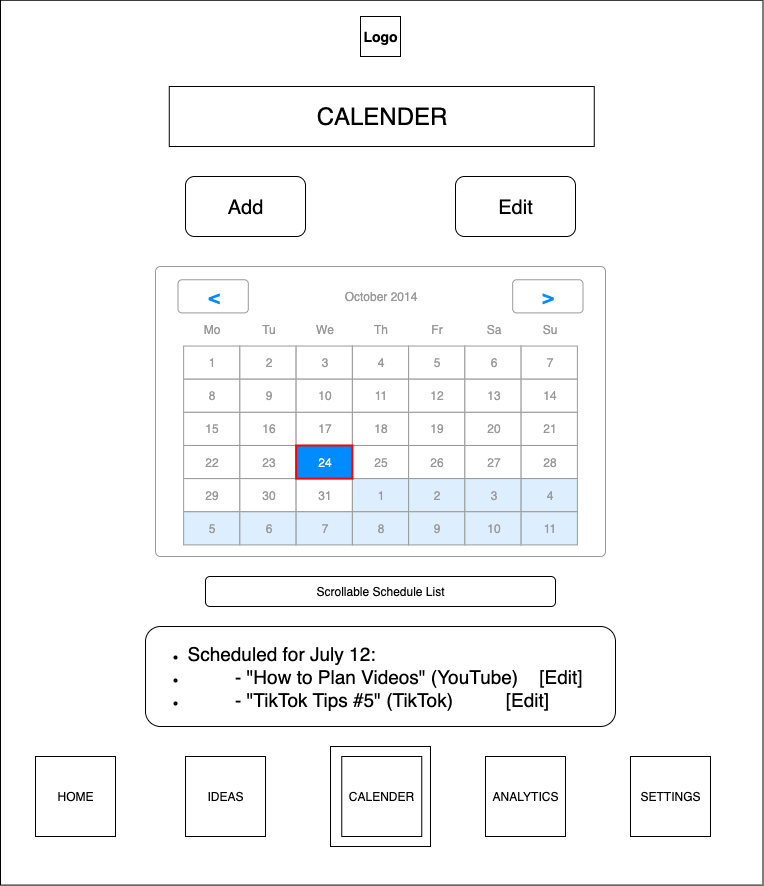

The diagram above was exported from draw.io. Its source (the exported page's mxGraphModel, read from the mxfile embedded in the PNG):
<mxGraphModel dx="1323" dy="809" grid="1" gridSize="10" guides="1" tooltips="1" connect="1" arrows="1" fold="1" page="1" pageScale="1" pageWidth="850" pageHeight="1100" math="0" shadow="0">
  <root>
    <mxCell id="0" />
    <mxCell id="1" parent="0" />
    <mxCell id="Agp9xu3g1EUVivxk9mJ9-1" value="" style="rounded=0;whiteSpace=wrap;html=1;rotation=90;" vertex="1" parent="1">
      <mxGeometry x="-16.16" y="74.92" width="884.83" height="762.5" as="geometry" />
    </mxCell>
    <mxCell id="Agp9xu3g1EUVivxk9mJ9-2" value="&lt;span style=&quot;font-size: 24px;&quot;&gt;CALENDER&lt;/span&gt;" style="rounded=0;whiteSpace=wrap;html=1;" vertex="1" parent="1">
      <mxGeometry x="213.76" y="100" width="425" height="60" as="geometry" />
    </mxCell>
    <mxCell id="Agp9xu3g1EUVivxk9mJ9-3" value="&lt;b&gt;&lt;font style=&quot;font-size: 14px;&quot;&gt;Logo&lt;/font&gt;&lt;/b&gt;" style="whiteSpace=wrap;html=1;aspect=fixed;" vertex="1" parent="1">
      <mxGeometry x="405" y="30" width="40" height="40" as="geometry" />
    </mxCell>
    <mxCell id="Agp9xu3g1EUVivxk9mJ9-9" value="" style="whiteSpace=wrap;html=1;aspect=fixed;" vertex="1" parent="1">
      <mxGeometry x="375" y="760" width="100" height="100" as="geometry" />
    </mxCell>
    <mxCell id="Agp9xu3g1EUVivxk9mJ9-5" value="IDEAS" style="whiteSpace=wrap;html=1;aspect=fixed;" vertex="1" parent="1">
      <mxGeometry x="230" y="770" width="80" height="80" as="geometry" />
    </mxCell>
    <mxCell id="Agp9xu3g1EUVivxk9mJ9-6" value="CALENDER" style="whiteSpace=wrap;html=1;aspect=fixed;" vertex="1" parent="1">
      <mxGeometry x="386.26" y="770" width="80" height="80" as="geometry" />
    </mxCell>
    <mxCell id="Agp9xu3g1EUVivxk9mJ9-7" value="ANALYTICS" style="whiteSpace=wrap;html=1;aspect=fixed;" vertex="1" parent="1">
      <mxGeometry x="530" y="770" width="80" height="80" as="geometry" />
    </mxCell>
    <mxCell id="Agp9xu3g1EUVivxk9mJ9-8" value="SETTINGS" style="whiteSpace=wrap;html=1;aspect=fixed;" vertex="1" parent="1">
      <mxGeometry x="675" y="770" width="80" height="80" as="geometry" />
    </mxCell>
    <mxCell id="Agp9xu3g1EUVivxk9mJ9-4" value="HOME" style="whiteSpace=wrap;html=1;aspect=fixed;" vertex="1" parent="1">
      <mxGeometry x="80" y="770" width="80" height="80" as="geometry" />
    </mxCell>
    <mxCell id="Agp9xu3g1EUVivxk9mJ9-20" value="" style="strokeWidth=1;shadow=0;dashed=0;align=center;html=1;shape=mxgraph.mockup.forms.rrect;rSize=5;strokeColor=#999999;fillColor=#ffffff;" vertex="1" parent="1">
      <mxGeometry x="200" y="280" width="450" height="290" as="geometry" />
    </mxCell>
    <mxCell id="Agp9xu3g1EUVivxk9mJ9-21" value="October 2014" style="strokeWidth=1;shadow=0;dashed=0;align=center;html=1;shape=mxgraph.mockup.forms.anchor;fontColor=#999999;" vertex="1" parent="Agp9xu3g1EUVivxk9mJ9-20">
      <mxGeometry x="84.375" y="13.257142857142856" width="281.25" height="33.14285714285714" as="geometry" />
    </mxCell>
    <mxCell id="Agp9xu3g1EUVivxk9mJ9-22" value="&lt;" style="strokeWidth=1;shadow=0;dashed=0;align=center;html=1;shape=mxgraph.mockup.forms.rrect;rSize=4;strokeColor=#999999;fontColor=#008cff;fontSize=19;fontStyle=1;" vertex="1" parent="Agp9xu3g1EUVivxk9mJ9-20">
      <mxGeometry x="22.5" y="13.257142857142856" width="70.3125" height="33.14285714285714" as="geometry" />
    </mxCell>
    <mxCell id="Agp9xu3g1EUVivxk9mJ9-23" value="&gt;" style="strokeWidth=1;shadow=0;dashed=0;align=center;html=1;shape=mxgraph.mockup.forms.rrect;rSize=4;strokeColor=#999999;fontColor=#008cff;fontSize=19;fontStyle=1;" vertex="1" parent="Agp9xu3g1EUVivxk9mJ9-20">
      <mxGeometry x="357.1875" y="13.257142857142856" width="70.3125" height="33.14285714285714" as="geometry" />
    </mxCell>
    <mxCell id="Agp9xu3g1EUVivxk9mJ9-24" value="Mo" style="strokeWidth=1;shadow=0;dashed=0;align=center;html=1;shape=mxgraph.mockup.forms.anchor;fontColor=#999999;" vertex="1" parent="Agp9xu3g1EUVivxk9mJ9-20">
      <mxGeometry x="28.125" y="46.4" width="56.25" height="33.14285714285714" as="geometry" />
    </mxCell>
    <mxCell id="Agp9xu3g1EUVivxk9mJ9-25" value="Tu" style="strokeWidth=1;shadow=0;dashed=0;align=center;html=1;shape=mxgraph.mockup.forms.anchor;fontColor=#999999;" vertex="1" parent="Agp9xu3g1EUVivxk9mJ9-20">
      <mxGeometry x="84.375" y="46.4" width="56.25" height="33.14285714285714" as="geometry" />
    </mxCell>
    <mxCell id="Agp9xu3g1EUVivxk9mJ9-26" value="We" style="strokeWidth=1;shadow=0;dashed=0;align=center;html=1;shape=mxgraph.mockup.forms.anchor;fontColor=#999999;" vertex="1" parent="Agp9xu3g1EUVivxk9mJ9-20">
      <mxGeometry x="140.625" y="46.4" width="56.25" height="33.14285714285714" as="geometry" />
    </mxCell>
    <mxCell id="Agp9xu3g1EUVivxk9mJ9-27" value="Th" style="strokeWidth=1;shadow=0;dashed=0;align=center;html=1;shape=mxgraph.mockup.forms.anchor;fontColor=#999999;" vertex="1" parent="Agp9xu3g1EUVivxk9mJ9-20">
      <mxGeometry x="196.875" y="46.4" width="56.25" height="33.14285714285714" as="geometry" />
    </mxCell>
    <mxCell id="Agp9xu3g1EUVivxk9mJ9-28" value="Fr" style="strokeWidth=1;shadow=0;dashed=0;align=center;html=1;shape=mxgraph.mockup.forms.anchor;fontColor=#999999;" vertex="1" parent="Agp9xu3g1EUVivxk9mJ9-20">
      <mxGeometry x="253.12499999999997" y="46.4" width="56.25" height="33.14285714285714" as="geometry" />
    </mxCell>
    <mxCell id="Agp9xu3g1EUVivxk9mJ9-29" value="Sa" style="strokeWidth=1;shadow=0;dashed=0;align=center;html=1;shape=mxgraph.mockup.forms.anchor;fontColor=#999999;" vertex="1" parent="Agp9xu3g1EUVivxk9mJ9-20">
      <mxGeometry x="309.375" y="46.4" width="56.25" height="33.14285714285714" as="geometry" />
    </mxCell>
    <mxCell id="Agp9xu3g1EUVivxk9mJ9-30" value="Su" style="strokeWidth=1;shadow=0;dashed=0;align=center;html=1;shape=mxgraph.mockup.forms.anchor;fontColor=#999999;" vertex="1" parent="Agp9xu3g1EUVivxk9mJ9-20">
      <mxGeometry x="365.625" y="46.4" width="56.25" height="33.14285714285714" as="geometry" />
    </mxCell>
    <mxCell id="Agp9xu3g1EUVivxk9mJ9-31" value="1" style="strokeWidth=1;shadow=0;dashed=0;align=center;html=1;shape=mxgraph.mockup.forms.rrect;rSize=0;strokeColor=#999999;fontColor=#999999;" vertex="1" parent="Agp9xu3g1EUVivxk9mJ9-20">
      <mxGeometry x="28.125" y="79.54285714285714" width="56.25" height="33.14285714285714" as="geometry" />
    </mxCell>
    <mxCell id="Agp9xu3g1EUVivxk9mJ9-32" value="2" style="strokeWidth=1;shadow=0;dashed=0;align=center;html=1;shape=mxgraph.mockup.forms.rrect;rSize=0;strokeColor=#999999;fontColor=#999999;" vertex="1" parent="Agp9xu3g1EUVivxk9mJ9-20">
      <mxGeometry x="84.375" y="79.54285714285714" width="56.25" height="33.14285714285714" as="geometry" />
    </mxCell>
    <mxCell id="Agp9xu3g1EUVivxk9mJ9-33" value="3" style="strokeWidth=1;shadow=0;dashed=0;align=center;html=1;shape=mxgraph.mockup.forms.rrect;rSize=0;strokeColor=#999999;fontColor=#999999;" vertex="1" parent="Agp9xu3g1EUVivxk9mJ9-20">
      <mxGeometry x="140.625" y="79.54285714285714" width="56.25" height="33.14285714285714" as="geometry" />
    </mxCell>
    <mxCell id="Agp9xu3g1EUVivxk9mJ9-34" value="4" style="strokeWidth=1;shadow=0;dashed=0;align=center;html=1;shape=mxgraph.mockup.forms.rrect;rSize=0;strokeColor=#999999;fontColor=#999999;" vertex="1" parent="Agp9xu3g1EUVivxk9mJ9-20">
      <mxGeometry x="196.875" y="79.54285714285714" width="56.25" height="33.14285714285714" as="geometry" />
    </mxCell>
    <mxCell id="Agp9xu3g1EUVivxk9mJ9-35" value="5" style="strokeWidth=1;shadow=0;dashed=0;align=center;html=1;shape=mxgraph.mockup.forms.rrect;rSize=0;strokeColor=#999999;fontColor=#999999;" vertex="1" parent="Agp9xu3g1EUVivxk9mJ9-20">
      <mxGeometry x="253.12499999999997" y="79.54285714285714" width="56.25" height="33.14285714285714" as="geometry" />
    </mxCell>
    <mxCell id="Agp9xu3g1EUVivxk9mJ9-36" value="6" style="strokeWidth=1;shadow=0;dashed=0;align=center;html=1;shape=mxgraph.mockup.forms.rrect;rSize=0;strokeColor=#999999;fontColor=#999999;" vertex="1" parent="Agp9xu3g1EUVivxk9mJ9-20">
      <mxGeometry x="309.375" y="79.54285714285714" width="56.25" height="33.14285714285714" as="geometry" />
    </mxCell>
    <mxCell id="Agp9xu3g1EUVivxk9mJ9-37" value="7" style="strokeWidth=1;shadow=0;dashed=0;align=center;html=1;shape=mxgraph.mockup.forms.rrect;rSize=0;strokeColor=#999999;fontColor=#999999;" vertex="1" parent="Agp9xu3g1EUVivxk9mJ9-20">
      <mxGeometry x="365.625" y="79.54285714285714" width="56.25" height="33.14285714285714" as="geometry" />
    </mxCell>
    <mxCell id="Agp9xu3g1EUVivxk9mJ9-38" value="8" style="strokeWidth=1;shadow=0;dashed=0;align=center;html=1;shape=mxgraph.mockup.forms.rrect;rSize=0;strokeColor=#999999;fontColor=#999999;" vertex="1" parent="Agp9xu3g1EUVivxk9mJ9-20">
      <mxGeometry x="28.125" y="112.68571428571427" width="56.25" height="33.14285714285714" as="geometry" />
    </mxCell>
    <mxCell id="Agp9xu3g1EUVivxk9mJ9-39" value="9" style="strokeWidth=1;shadow=0;dashed=0;align=center;html=1;shape=mxgraph.mockup.forms.rrect;rSize=0;strokeColor=#999999;fontColor=#999999;" vertex="1" parent="Agp9xu3g1EUVivxk9mJ9-20">
      <mxGeometry x="84.375" y="112.68571428571427" width="56.25" height="33.14285714285714" as="geometry" />
    </mxCell>
    <mxCell id="Agp9xu3g1EUVivxk9mJ9-40" value="10" style="strokeWidth=1;shadow=0;dashed=0;align=center;html=1;shape=mxgraph.mockup.forms.rrect;rSize=0;strokeColor=#999999;fontColor=#999999;" vertex="1" parent="Agp9xu3g1EUVivxk9mJ9-20">
      <mxGeometry x="140.625" y="112.68571428571427" width="56.25" height="33.14285714285714" as="geometry" />
    </mxCell>
    <mxCell id="Agp9xu3g1EUVivxk9mJ9-41" value="11" style="strokeWidth=1;shadow=0;dashed=0;align=center;html=1;shape=mxgraph.mockup.forms.rrect;rSize=0;strokeColor=#999999;fontColor=#999999;" vertex="1" parent="Agp9xu3g1EUVivxk9mJ9-20">
      <mxGeometry x="196.875" y="112.68571428571427" width="56.25" height="33.14285714285714" as="geometry" />
    </mxCell>
    <mxCell id="Agp9xu3g1EUVivxk9mJ9-42" value="12" style="strokeWidth=1;shadow=0;dashed=0;align=center;html=1;shape=mxgraph.mockup.forms.rrect;rSize=0;strokeColor=#999999;fontColor=#999999;" vertex="1" parent="Agp9xu3g1EUVivxk9mJ9-20">
      <mxGeometry x="253.12499999999997" y="112.68571428571427" width="56.25" height="33.14285714285714" as="geometry" />
    </mxCell>
    <mxCell id="Agp9xu3g1EUVivxk9mJ9-43" value="13" style="strokeWidth=1;shadow=0;dashed=0;align=center;html=1;shape=mxgraph.mockup.forms.rrect;rSize=0;strokeColor=#999999;fontColor=#999999;" vertex="1" parent="Agp9xu3g1EUVivxk9mJ9-20">
      <mxGeometry x="309.375" y="112.68571428571427" width="56.25" height="33.14285714285714" as="geometry" />
    </mxCell>
    <mxCell id="Agp9xu3g1EUVivxk9mJ9-44" value="14" style="strokeWidth=1;shadow=0;dashed=0;align=center;html=1;shape=mxgraph.mockup.forms.rrect;rSize=0;strokeColor=#999999;fontColor=#999999;" vertex="1" parent="Agp9xu3g1EUVivxk9mJ9-20">
      <mxGeometry x="365.625" y="112.68571428571427" width="56.25" height="33.14285714285714" as="geometry" />
    </mxCell>
    <mxCell id="Agp9xu3g1EUVivxk9mJ9-45" value="15" style="strokeWidth=1;shadow=0;dashed=0;align=center;html=1;shape=mxgraph.mockup.forms.rrect;rSize=0;strokeColor=#999999;fontColor=#999999;" vertex="1" parent="Agp9xu3g1EUVivxk9mJ9-20">
      <mxGeometry x="28.125" y="145.82857142857142" width="56.25" height="33.14285714285714" as="geometry" />
    </mxCell>
    <mxCell id="Agp9xu3g1EUVivxk9mJ9-46" value="16" style="strokeWidth=1;shadow=0;dashed=0;align=center;html=1;shape=mxgraph.mockup.forms.rrect;rSize=0;strokeColor=#999999;fontColor=#999999;" vertex="1" parent="Agp9xu3g1EUVivxk9mJ9-20">
      <mxGeometry x="84.375" y="145.82857142857142" width="56.25" height="33.14285714285714" as="geometry" />
    </mxCell>
    <mxCell id="Agp9xu3g1EUVivxk9mJ9-47" value="17" style="strokeWidth=1;shadow=0;dashed=0;align=center;html=1;shape=mxgraph.mockup.forms.rrect;rSize=0;strokeColor=#999999;fontColor=#999999;" vertex="1" parent="Agp9xu3g1EUVivxk9mJ9-20">
      <mxGeometry x="140.625" y="145.82857142857142" width="56.25" height="33.14285714285714" as="geometry" />
    </mxCell>
    <mxCell id="Agp9xu3g1EUVivxk9mJ9-48" value="18" style="strokeWidth=1;shadow=0;dashed=0;align=center;html=1;shape=mxgraph.mockup.forms.rrect;rSize=0;strokeColor=#999999;fontColor=#999999;" vertex="1" parent="Agp9xu3g1EUVivxk9mJ9-20">
      <mxGeometry x="196.875" y="145.82857142857142" width="56.25" height="33.14285714285714" as="geometry" />
    </mxCell>
    <mxCell id="Agp9xu3g1EUVivxk9mJ9-49" value="19" style="strokeWidth=1;shadow=0;dashed=0;align=center;html=1;shape=mxgraph.mockup.forms.rrect;rSize=0;strokeColor=#999999;fontColor=#999999;" vertex="1" parent="Agp9xu3g1EUVivxk9mJ9-20">
      <mxGeometry x="253.12499999999997" y="145.82857142857142" width="56.25" height="33.14285714285714" as="geometry" />
    </mxCell>
    <mxCell id="Agp9xu3g1EUVivxk9mJ9-50" value="20" style="strokeWidth=1;shadow=0;dashed=0;align=center;html=1;shape=mxgraph.mockup.forms.rrect;rSize=0;strokeColor=#999999;fontColor=#999999;" vertex="1" parent="Agp9xu3g1EUVivxk9mJ9-20">
      <mxGeometry x="309.375" y="145.82857142857142" width="56.25" height="33.14285714285714" as="geometry" />
    </mxCell>
    <mxCell id="Agp9xu3g1EUVivxk9mJ9-51" value="21" style="strokeWidth=1;shadow=0;dashed=0;align=center;html=1;shape=mxgraph.mockup.forms.rrect;rSize=0;strokeColor=#999999;fontColor=#999999;" vertex="1" parent="Agp9xu3g1EUVivxk9mJ9-20">
      <mxGeometry x="365.625" y="145.82857142857142" width="56.25" height="33.14285714285714" as="geometry" />
    </mxCell>
    <mxCell id="Agp9xu3g1EUVivxk9mJ9-52" value="22" style="strokeWidth=1;shadow=0;dashed=0;align=center;html=1;shape=mxgraph.mockup.forms.rrect;rSize=0;strokeColor=#999999;fontColor=#999999;" vertex="1" parent="Agp9xu3g1EUVivxk9mJ9-20">
      <mxGeometry x="28.125" y="178.97142857142856" width="56.25" height="33.14285714285714" as="geometry" />
    </mxCell>
    <mxCell id="Agp9xu3g1EUVivxk9mJ9-53" value="23" style="strokeWidth=1;shadow=0;dashed=0;align=center;html=1;shape=mxgraph.mockup.forms.rrect;rSize=0;strokeColor=#999999;fontColor=#999999;" vertex="1" parent="Agp9xu3g1EUVivxk9mJ9-20">
      <mxGeometry x="84.375" y="178.97142857142856" width="56.25" height="33.14285714285714" as="geometry" />
    </mxCell>
    <mxCell id="Agp9xu3g1EUVivxk9mJ9-54" value="25" style="strokeWidth=1;shadow=0;dashed=0;align=center;html=1;shape=mxgraph.mockup.forms.rrect;rSize=0;strokeColor=#999999;fontColor=#999999;" vertex="1" parent="Agp9xu3g1EUVivxk9mJ9-20">
      <mxGeometry x="196.875" y="178.97142857142856" width="56.25" height="33.14285714285714" as="geometry" />
    </mxCell>
    <mxCell id="Agp9xu3g1EUVivxk9mJ9-55" value="26" style="strokeWidth=1;shadow=0;dashed=0;align=center;html=1;shape=mxgraph.mockup.forms.rrect;rSize=0;strokeColor=#999999;fontColor=#999999;" vertex="1" parent="Agp9xu3g1EUVivxk9mJ9-20">
      <mxGeometry x="253.12499999999997" y="178.97142857142856" width="56.25" height="33.14285714285714" as="geometry" />
    </mxCell>
    <mxCell id="Agp9xu3g1EUVivxk9mJ9-56" value="27" style="strokeWidth=1;shadow=0;dashed=0;align=center;html=1;shape=mxgraph.mockup.forms.rrect;rSize=0;strokeColor=#999999;fontColor=#999999;" vertex="1" parent="Agp9xu3g1EUVivxk9mJ9-20">
      <mxGeometry x="309.375" y="178.97142857142856" width="56.25" height="33.14285714285714" as="geometry" />
    </mxCell>
    <mxCell id="Agp9xu3g1EUVivxk9mJ9-57" value="28" style="strokeWidth=1;shadow=0;dashed=0;align=center;html=1;shape=mxgraph.mockup.forms.rrect;rSize=0;strokeColor=#999999;fontColor=#999999;" vertex="1" parent="Agp9xu3g1EUVivxk9mJ9-20">
      <mxGeometry x="365.625" y="178.97142857142856" width="56.25" height="33.14285714285714" as="geometry" />
    </mxCell>
    <mxCell id="Agp9xu3g1EUVivxk9mJ9-58" value="29" style="strokeWidth=1;shadow=0;dashed=0;align=center;html=1;shape=mxgraph.mockup.forms.rrect;rSize=0;strokeColor=#999999;fontColor=#999999;" vertex="1" parent="Agp9xu3g1EUVivxk9mJ9-20">
      <mxGeometry x="28.125" y="212.1142857142857" width="56.25" height="33.14285714285714" as="geometry" />
    </mxCell>
    <mxCell id="Agp9xu3g1EUVivxk9mJ9-59" value="30" style="strokeWidth=1;shadow=0;dashed=0;align=center;html=1;shape=mxgraph.mockup.forms.rrect;rSize=0;strokeColor=#999999;fontColor=#999999;" vertex="1" parent="Agp9xu3g1EUVivxk9mJ9-20">
      <mxGeometry x="84.375" y="212.1142857142857" width="56.25" height="33.14285714285714" as="geometry" />
    </mxCell>
    <mxCell id="Agp9xu3g1EUVivxk9mJ9-60" value="31" style="strokeWidth=1;shadow=0;dashed=0;align=center;html=1;shape=mxgraph.mockup.forms.rrect;rSize=0;strokeColor=#999999;fontColor=#999999;" vertex="1" parent="Agp9xu3g1EUVivxk9mJ9-20">
      <mxGeometry x="140.625" y="212.1142857142857" width="56.25" height="33.14285714285714" as="geometry" />
    </mxCell>
    <mxCell id="Agp9xu3g1EUVivxk9mJ9-61" value="1" style="strokeWidth=1;shadow=0;dashed=0;align=center;html=1;shape=mxgraph.mockup.forms.rrect;rSize=0;strokeColor=#999999;fontColor=#999999;fillColor=#ddeeff;" vertex="1" parent="Agp9xu3g1EUVivxk9mJ9-20">
      <mxGeometry x="196.875" y="212.1142857142857" width="56.25" height="33.14285714285714" as="geometry" />
    </mxCell>
    <mxCell id="Agp9xu3g1EUVivxk9mJ9-62" value="2" style="strokeWidth=1;shadow=0;dashed=0;align=center;html=1;shape=mxgraph.mockup.forms.rrect;rSize=0;strokeColor=#999999;fontColor=#999999;fillColor=#ddeeff;" vertex="1" parent="Agp9xu3g1EUVivxk9mJ9-20">
      <mxGeometry x="253.12499999999997" y="212.1142857142857" width="56.25" height="33.14285714285714" as="geometry" />
    </mxCell>
    <mxCell id="Agp9xu3g1EUVivxk9mJ9-63" value="3" style="strokeWidth=1;shadow=0;dashed=0;align=center;html=1;shape=mxgraph.mockup.forms.rrect;rSize=0;strokeColor=#999999;fontColor=#999999;fillColor=#ddeeff;" vertex="1" parent="Agp9xu3g1EUVivxk9mJ9-20">
      <mxGeometry x="309.375" y="212.1142857142857" width="56.25" height="33.14285714285714" as="geometry" />
    </mxCell>
    <mxCell id="Agp9xu3g1EUVivxk9mJ9-64" value="4" style="strokeWidth=1;shadow=0;dashed=0;align=center;html=1;shape=mxgraph.mockup.forms.rrect;rSize=0;strokeColor=#999999;fontColor=#999999;fillColor=#ddeeff;" vertex="1" parent="Agp9xu3g1EUVivxk9mJ9-20">
      <mxGeometry x="365.625" y="212.1142857142857" width="56.25" height="33.14285714285714" as="geometry" />
    </mxCell>
    <mxCell id="Agp9xu3g1EUVivxk9mJ9-65" value="5" style="strokeWidth=1;shadow=0;dashed=0;align=center;html=1;shape=mxgraph.mockup.forms.rrect;rSize=0;strokeColor=#999999;fontColor=#999999;fillColor=#ddeeff;" vertex="1" parent="Agp9xu3g1EUVivxk9mJ9-20">
      <mxGeometry x="28.125" y="245.25714285714284" width="56.25" height="33.14285714285714" as="geometry" />
    </mxCell>
    <mxCell id="Agp9xu3g1EUVivxk9mJ9-66" value="6" style="strokeWidth=1;shadow=0;dashed=0;align=center;html=1;shape=mxgraph.mockup.forms.rrect;rSize=0;strokeColor=#999999;fontColor=#999999;fillColor=#ddeeff;" vertex="1" parent="Agp9xu3g1EUVivxk9mJ9-20">
      <mxGeometry x="84.375" y="245.25714285714284" width="56.25" height="33.14285714285714" as="geometry" />
    </mxCell>
    <mxCell id="Agp9xu3g1EUVivxk9mJ9-67" value="7" style="strokeWidth=1;shadow=0;dashed=0;align=center;html=1;shape=mxgraph.mockup.forms.rrect;rSize=0;strokeColor=#999999;fontColor=#999999;fillColor=#ddeeff;" vertex="1" parent="Agp9xu3g1EUVivxk9mJ9-20">
      <mxGeometry x="140.625" y="245.25714285714284" width="56.25" height="33.14285714285714" as="geometry" />
    </mxCell>
    <mxCell id="Agp9xu3g1EUVivxk9mJ9-68" value="8" style="strokeWidth=1;shadow=0;dashed=0;align=center;html=1;shape=mxgraph.mockup.forms.rrect;rSize=0;strokeColor=#999999;fontColor=#999999;fillColor=#ddeeff;" vertex="1" parent="Agp9xu3g1EUVivxk9mJ9-20">
      <mxGeometry x="196.875" y="245.25714285714284" width="56.25" height="33.14285714285714" as="geometry" />
    </mxCell>
    <mxCell id="Agp9xu3g1EUVivxk9mJ9-69" value="9" style="strokeWidth=1;shadow=0;dashed=0;align=center;html=1;shape=mxgraph.mockup.forms.rrect;rSize=0;strokeColor=#999999;fontColor=#999999;fillColor=#ddeeff;" vertex="1" parent="Agp9xu3g1EUVivxk9mJ9-20">
      <mxGeometry x="253.12499999999997" y="245.25714285714284" width="56.25" height="33.14285714285714" as="geometry" />
    </mxCell>
    <mxCell id="Agp9xu3g1EUVivxk9mJ9-70" value="10" style="strokeWidth=1;shadow=0;dashed=0;align=center;html=1;shape=mxgraph.mockup.forms.rrect;rSize=0;strokeColor=#999999;fontColor=#999999;fillColor=#ddeeff;" vertex="1" parent="Agp9xu3g1EUVivxk9mJ9-20">
      <mxGeometry x="309.375" y="245.25714285714284" width="56.25" height="33.14285714285714" as="geometry" />
    </mxCell>
    <mxCell id="Agp9xu3g1EUVivxk9mJ9-71" value="11" style="strokeWidth=1;shadow=0;dashed=0;align=center;html=1;shape=mxgraph.mockup.forms.rrect;rSize=0;strokeColor=#999999;fontColor=#999999;fillColor=#ddeeff;" vertex="1" parent="Agp9xu3g1EUVivxk9mJ9-20">
      <mxGeometry x="365.625" y="245.25714285714284" width="56.25" height="33.14285714285714" as="geometry" />
    </mxCell>
    <mxCell id="Agp9xu3g1EUVivxk9mJ9-72" value="24" style="strokeWidth=1;shadow=0;dashed=0;align=center;html=1;shape=mxgraph.mockup.forms.rrect;rSize=0;strokeColor=#ff0000;fontColor=#ffffff;strokeWidth=2;fillColor=#008cff;" vertex="1" parent="Agp9xu3g1EUVivxk9mJ9-20">
      <mxGeometry x="140.625" y="178.97142857142856" width="56.25" height="33.14285714285714" as="geometry" />
    </mxCell>
    <mxCell id="Agp9xu3g1EUVivxk9mJ9-73" value="&lt;font style=&quot;font-size: 20px;&quot;&gt;Add&lt;/font&gt;" style="rounded=1;whiteSpace=wrap;html=1;" vertex="1" parent="1">
      <mxGeometry x="230" y="190" width="120" height="60" as="geometry" />
    </mxCell>
    <mxCell id="Agp9xu3g1EUVivxk9mJ9-74" value="&lt;span style=&quot;font-size: 20px;&quot;&gt;Edit&lt;/span&gt;" style="rounded=1;whiteSpace=wrap;html=1;" vertex="1" parent="1">
      <mxGeometry x="500" y="190" width="120" height="60" as="geometry" />
    </mxCell>
    <mxCell id="Agp9xu3g1EUVivxk9mJ9-80" value="&lt;ul&gt;&lt;li&gt;&lt;font style=&quot;font-size: 19px;&quot;&gt;Scheduled for July 12:&amp;nbsp; &amp;nbsp; &amp;nbsp; &amp;nbsp; &amp;nbsp; &amp;nbsp; &amp;nbsp; &amp;nbsp; &amp;nbsp; &amp;nbsp; &amp;nbsp; &amp;nbsp; &amp;nbsp; &amp;nbsp;&amp;nbsp;&lt;/font&gt;&lt;/li&gt;&lt;li&gt;&lt;font style=&quot;font-size: 19px;&quot;&gt;&amp;nbsp;&lt;span style=&quot;white-space: pre;&quot;&gt;&#09;&lt;/span&gt; - &quot;How to Plan Videos&quot; (YouTube)&amp;nbsp; &amp;nbsp; [Edit]&amp;nbsp; &amp;nbsp; &amp;nbsp;&amp;nbsp;&lt;/font&gt;&lt;/li&gt;&lt;li&gt;&lt;font style=&quot;font-size: 19px;&quot;&gt;&amp;nbsp;&lt;span style=&quot;white-space: pre;&quot;&gt;&#09;&lt;/span&gt; - &quot;TikTok Tips #5&quot; (TikTok)&amp;nbsp; &amp;nbsp; &amp;nbsp; &amp;nbsp; &amp;nbsp; [Edit]&amp;nbsp;&lt;/font&gt;&lt;/li&gt;&lt;/ul&gt;" style="rounded=1;whiteSpace=wrap;html=1;align=left;" vertex="1" parent="1">
      <mxGeometry x="190" y="640" width="470" height="100" as="geometry" />
    </mxCell>
    <mxCell id="Agp9xu3g1EUVivxk9mJ9-81" value="Scrollable Schedule List" style="rounded=1;whiteSpace=wrap;html=1;" vertex="1" parent="1">
      <mxGeometry x="250" y="590" width="350" height="30" as="geometry" />
    </mxCell>
  </root>
</mxGraphModel>